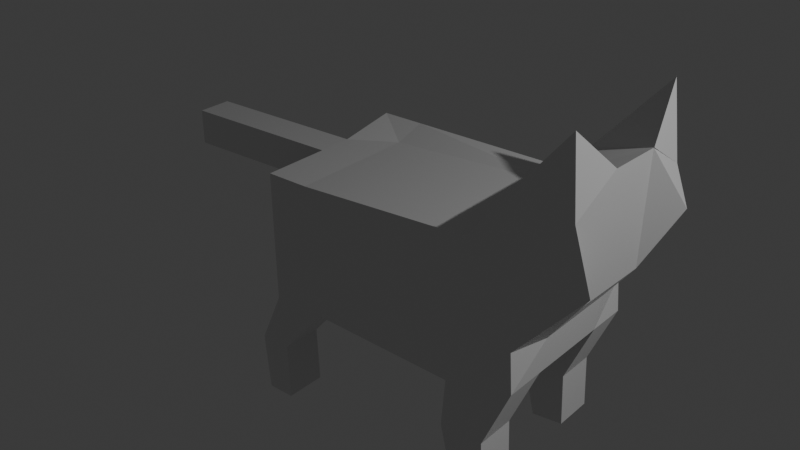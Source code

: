 # Source: cat_Remake.blend  (saved by Blender 4.5.87; exported with 4.5.12 LTS)
import bpy
from mathutils import Matrix  # noqa: F401  (used for matrix-valued properties, if any)

bpy.ops.wm.read_factory_settings(use_empty=True)
scene = bpy.context.scene
scene.name = 'Scene'

# ---- collections
col_collection = bpy.data.collections.new('Collection'); scene.collection.children.link(col_collection)

# ---- materials (node trees are filled in below, after node groups)
mat_material = bpy.data.materials.new('Material')
mat_material.alpha_threshold = 0.0
mat_material.roughness = 0.5
mat_material.line_color = (0.0, 0.0, 0.0, 1.0)

# ---- material node trees
mat_material.use_nodes = True; mat_material.node_tree.nodes.clear()
_N = mat_material.node_tree.nodes; _L = mat_material.node_tree.links
n0 = _N.new('ShaderNodeOutputMaterial'); n0.name = 'Material Output'; n0.location = (200, 100)
n1 = _N.new('ShaderNodeBsdfPrincipled'); n1.name = 'Principled BSDF'; n1.location = (-200, 100)
n1.inputs[3].default_value = 1.45
_L.new(n1.outputs[0], n0.inputs[0])
n0.is_active_output = True

# ---- world
world_world = bpy.data.worlds.new('World'); scene.world = world_world
world_world.use_nodes = True; world_world.node_tree.nodes.clear()
_N = world_world.node_tree.nodes; _L = world_world.node_tree.links
n0 = _N.new('ShaderNodeOutputWorld'); n0.name = 'World Output'; n0.location = (200, 100)
n1 = _N.new('ShaderNodeBackground'); n1.name = 'Background'; n1.location = (-200, 100)
n1.inputs[0].default_value = (0.05088, 0.05088, 0.05088, 1.0)
_L.new(n1.outputs[0], n0.inputs[0])
n0.is_active_output = True
world_world.color = (0.05088, 0.05088, 0.05088)
world_world.sun_shadow_jitter_overblur = 0.0

# ---- lights
light_light = bpy.data.lights.new('Light', 'POINT')
light_light.energy = 1000.0
light_light.shadow_soft_size = 0.1

# ---- meshes
me_cube = bpy.data.meshes.new('Cube')
me_cube.from_pydata([(1.0, 1.0, 1.0), (1.0, -1.0, 1.0), (-1.17, 1.0, 1.163), (-1.189, 0.8877, -1.161), (-1.17, -1.0, 1.163), (-1.189, -1.0, -1.0), (-1.189, 0.2052, -1.0), (1.0, 0.5114, 1.0), (-1.17, 0.5114, 1.163), (-1.189, -0.204, -1.0), (1.0, -0.5101, 1.0), (-1.17, -0.5101, 1.163), (0.5865, 0.8783, -1.168), (0.4565, -1.0, 1.249), (0.5865, -1.0, -1.161), (0.4565, 1.0, 1.249), (0.4565, 0.5114, 1.249), (0.4565, -0.5101, 1.249), (-0.8382, 0.8877, -1.161), (-0.7396, -1.0, 1.158), (-0.8382, 0.5114, -1.0), (-0.8382, -0.5101, -1.0), (-0.8382, -1.0, -1.0), (-0.7396, 1.0, 1.158), (-0.7396, 0.5114, 1.158), (-0.7396, -0.5101, 1.158), (-1.112, -0.9971, 2.052), (-1.366, -0.9971, 2.052), (0.7764, -0.5101, 2.052), (0.7764, -1.0, 2.052), (-1.366, 0.5115, 2.052), (-1.366, 0.9963, 2.052), (0.4247, 1.0, 2.052), (0.7764, 1.0, 2.052), (0.7764, 0.5114, 2.052), (0.4247, 0.5114, 2.052), (-1.366, -0.5163, 2.052), (0.4247, -0.5101, 2.052), (0.4247, -1.0, 2.052), (-1.112, 0.9963, 2.052), (-1.112, 0.5115, 2.052), (-1.112, -0.5163, 2.052), (-1.094, -1.0, 3.002), (-1.317, -1.0, 3.002), (0.7928, -0.5101, 2.947), (0.7928, -1.0, 2.947), (-1.317, 0.5114, 3.002), (-1.317, 1.0, 3.002), (0.5332, 1.0, 3.002), (0.7928, 1.0, 2.947), (0.7928, 0.5114, 2.947), (0.5332, 0.5114, 3.002), (-1.317, -0.5101, 3.002), (0.5332, -0.5101, 3.002), (0.5332, -1.0, 3.002), (-1.094, 1.0, 3.002), (-1.094, 0.5114, 3.002), (-1.094, -0.5101, 3.002), (-1.185, -1.0, -0.4045), (-1.185, 0.9325, -0.3978), (-1.185, 0.2052, -0.4045), (-1.185, -0.204, -0.4045), (0.61, 0.9325, -0.3806), (0.61, -1.0, -0.3873), (-0.8185, 0.9325, -0.3987), (-0.8185, -1.0, -0.4054), (-2.568, 0.2052, -0.3655), (-2.572, 0.2052, -0.961), (-2.572, -0.204, -0.961), (-2.568, -0.204, -0.3655), (0.9752, 1.004, 0.4252), (0.5887, 0.8783, -1.168), (0.5887, -1.0, -1.161), (0.979, -1.0, 0.3278), (1.037, 0.5152, 0.3917), (0.5887, 0.5114, -1.161), (1.037, -0.5063, 0.3917), (0.5887, -0.5101, -1.161), (0.8167, 0.5046, -1.812), (0.8167, 0.8248, -1.788), (1.475, 0.8703, -1.125), (1.265, 0.5371, -0.2246), (0.8167, -0.5168, -1.812), (1.265, -0.513, -0.2592), (1.507, -0.9674, -0.8859), (0.8167, -0.9169, -1.804), (1.303, 0.8226, -2.991), (1.38, 0.8208, -1.784), (1.387, 0.2834, -2.274), (1.38, 0.2918, -2.263), (1.379, -0.3675, -2.29), (1.38, -0.3749, -2.291), (1.343, -0.9135, -1.787), (1.303, -0.9248, -3.007)], [], [(15, 16, 35, 32), (65, 19, 4, 58), (60, 8, 2, 59), (76, 10, 1, 73), (12, 62, 15, 0, 70, 71), (61, 11, 8, 60), (11, 4, 27, 36), (58, 4, 11, 61), (70, 0, 7, 74), (24, 8, 11, 25), (7, 16, 17, 10), (12, 71, 75, 20, 18), (19, 25, 41, 26), (21, 77, 72, 14, 22), (64, 23, 15, 62), (74, 7, 10, 76), (1, 10, 28, 29), (9, 21, 22, 5), (59, 2, 23, 64), (3, 18, 20, 6), (6, 20, 21, 9), (16, 24, 25, 17), (15, 23, 24, 16), (63, 13, 19, 65), (17, 25, 19, 13), (26, 41, 57, 42), (27, 26, 42, 43), (28, 37, 53, 44), (40, 39, 55, 56), (2, 8, 30, 31), (0, 15, 32, 33), (16, 7, 34, 35), (23, 2, 31, 39), (10, 17, 37, 28), (24, 23, 39, 40), (7, 0, 33, 34), (8, 24, 40, 30), (4, 19, 26, 27), (17, 13, 38, 37), (25, 11, 36, 41), (13, 1, 29, 38), (57, 52, 43, 42), (55, 47, 46, 56), (49, 48, 51, 50), (44, 53, 54, 45), (38, 29, 45, 54), (29, 28, 44, 45), (32, 35, 51, 48), (31, 30, 46, 47), (37, 38, 54, 53), (33, 32, 48, 49), (39, 31, 47, 55), (34, 33, 49, 50), (30, 40, 56, 46), (35, 34, 50, 51), (41, 36, 52, 57), (36, 27, 43, 52), (14, 63, 65, 22), (3, 59, 64, 18), (18, 64, 62, 12), (5, 58, 61, 9), (6, 9, 68, 67), (6, 60, 59, 3), (22, 65, 58, 5), (68, 69, 66, 67), (60, 6, 67, 66), (61, 60, 66, 69), (9, 61, 69, 68), (77, 75, 78, 82), (75, 71, 79, 78), (78, 79, 86, 88), (72, 73, 1, 13, 63, 14), (20, 75, 77, 21), (70, 74, 81, 80), (72, 77, 82, 85), (74, 76, 83, 81), (71, 70, 80, 79), (76, 73, 84, 83), (73, 72, 85, 84), (90, 88, 86, 87, 89, 91, 92, 93), (85, 82, 90, 93), (79, 80, 87, 86), (81, 83, 91, 89), (80, 81, 89, 87), (83, 84, 92, 91), (84, 85, 93, 92), (82, 78, 88, 90)])
_uv = me_cube.uv_layers.new(name='UVMap')
_uv.uv.foreach_set('vector', [0.6652, 0.5, 0.6652, 0.5611, 0.6652, 0.5611, 0.6652, 0.5, 0.425, 0.9599, 0.625, 0.9599, 0.625, 1.0, 0.425, 1.0, 0.425, 0.1889, 0.625, 0.1889, 0.625, 0.25, 0.425, 0.25, 0.406, 0.6888, 0.625, 0.6888, 0.625, 0.75, 0.406, 0.75, 0.375, 0.4598, 0.425, 0.4598, 0.625, 0.4598, 0.625, 0.5, 0.406, 0.5, 0.3507, 0.4844, 0.425, 0.06123, 0.625, 0.06123, 0.625, 0.1889, 0.425, 0.1889, 0.625, 0.06123, 0.625, 0.0, 0.625, 0.0, 0.625, 0.06123, 0.425, 0.0, 0.625, 0.0, 0.625, 0.06123, 0.425, 0.06123, 0.406, 0.5, 0.625, 0.5, 0.625, 0.5611, 0.406, 0.5611, 0.8349, 0.5611, 0.875, 0.5611, 0.875, 0.6888, 0.8349, 0.6888, 0.625, 0.5611, 0.6652, 0.5611, 0.6652, 0.6888, 0.625, 0.6888, 0.3348, 0.5, 0.3507, 0.4844, 0.3351, 0.5611, 0.1651, 0.5611, 0.1651, 0.5, 0.8349, 0.75, 0.8349, 0.6888, 0.8349, 0.6888, 0.8349, 0.75, 0.1651, 0.6888, 0.3351, 0.6888, 0.3507, 0.7656, 0.3348, 0.75, 0.1651, 0.75, 0.425, 0.2901, 0.625, 0.2901, 0.625, 0.4598, 0.425, 0.4598, 0.406, 0.5611, 0.625, 0.5611, 0.625, 0.6888, 0.406, 0.6888, 0.625, 0.75, 0.625, 0.6888, 0.625, 0.6888, 0.625, 0.75, 0.125, 0.6888, 0.1651, 0.6888, 0.1651, 0.75, 0.125, 0.75, 0.425, 0.25, 0.625, 0.25, 0.625, 0.2901, 0.425, 0.2901, 0.125, 0.5, 0.1651, 0.5, 0.1651, 0.5611, 0.125, 0.5611, 0.125, 0.5611, 0.1651, 0.5611, 0.1651, 0.6888, 0.125, 0.6888, 0.6652, 0.5611, 0.8349, 0.5611, 0.8349, 0.6888, 0.6652, 0.6888, 0.6652, 0.5, 0.8349, 0.5, 0.8349, 0.5611, 0.6652, 0.5611, 0.425, 0.7902, 0.625, 0.7902, 0.625, 0.9599, 0.425, 0.9599, 0.6652, 0.6888, 0.8349, 0.6888, 0.8349, 0.75, 0.6652, 0.75, 0.8349, 0.75, 0.8349, 0.6888, 0.8349, 0.6888, 0.8349, 0.75, 0.625, 1.0, 0.625, 0.9599, 0.625, 0.9599, 0.625, 1.0, 0.625, 0.6888, 0.6652, 0.6888, 0.6652, 0.6888, 0.625, 0.6888, 0.8349, 0.5611, 0.8349, 0.5, 0.8349, 0.5, 0.8349, 0.5611, 0.625, 0.25, 0.625, 0.1889, 0.625, 0.1889, 0.625, 0.25, 0.625, 0.5, 0.625, 0.4598, 0.625, 0.4598, 0.625, 0.5, 0.6652, 0.5611, 0.625, 0.5611, 0.625, 0.5611, 0.6652, 0.5611, 0.625, 0.2901, 0.625, 0.25, 0.625, 0.25, 0.625, 0.2901, 0.625, 0.6888, 0.6652, 0.6888, 0.6652, 0.6888, 0.625, 0.6888, 0.8349, 0.5611, 0.8349, 0.5, 0.8349, 0.5, 0.8349, 0.5611, 0.625, 0.5611, 0.625, 0.5, 0.625, 0.5, 0.625, 0.5611, 0.875, 0.5611, 0.8349, 0.5611, 0.8349, 0.5611, 0.875, 0.5611, 0.625, 1.0, 0.625, 0.9599, 0.625, 0.9599, 0.625, 1.0, 0.6652, 0.6888, 0.6652, 0.75, 0.6652, 0.75, 0.6652, 0.6888, 0.8349, 0.6888, 0.875, 0.6888, 0.875, 0.6888, 0.8349, 0.6888, 0.625, 0.7902, 0.625, 0.75, 0.625, 0.75, 0.625, 0.7902, 0.8349, 0.6888, 0.875, 0.6888, 0.875, 0.75, 0.8349, 0.75, 0.8349, 0.5, 0.875, 0.5, 0.875, 0.5611, 0.8349, 0.5611, 0.625, 0.5, 0.6652, 0.5, 0.6652, 0.5611, 0.625, 0.5611, 0.625, 0.6888, 0.6652, 0.6888, 0.6652, 0.75, 0.625, 0.75, 0.625, 0.7902, 0.625, 0.75, 0.625, 0.75, 0.625, 0.7902, 0.625, 0.75, 0.625, 0.6888, 0.625, 0.6888, 0.625, 0.75, 0.6652, 0.5, 0.6652, 0.5611, 0.6652, 0.5611, 0.6652, 0.5, 0.625, 0.25, 0.625, 0.1889, 0.625, 0.1889, 0.625, 0.25, 0.6652, 0.6888, 0.6652, 0.75, 0.6652, 0.75, 0.6652, 0.6888, 0.625, 0.5, 0.625, 0.4598, 0.625, 0.4598, 0.625, 0.5, 0.625, 0.2901, 0.625, 0.25, 0.625, 0.25, 0.625, 0.2901, 0.625, 0.5611, 0.625, 0.5, 0.625, 0.5, 0.625, 0.5611, 0.875, 0.5611, 0.8349, 0.5611, 0.8349, 0.5611, 0.875, 0.5611, 0.6652, 0.5611, 0.625, 0.5611, 0.625, 0.5611, 0.6652, 0.5611, 0.8349, 0.6888, 0.875, 0.6888, 0.875, 0.6888, 0.8349, 0.6888, 0.625, 0.06123, 0.625, 0.0, 0.625, 0.0, 0.625, 0.06123, 0.375, 0.7902, 0.425, 0.7902, 0.425, 0.9599, 0.375, 0.9599, 0.375, 0.25, 0.425, 0.25, 0.425, 0.2901, 0.375, 0.2901, 0.375, 0.2901, 0.425, 0.2901, 0.425, 0.4598, 0.375, 0.4598, 0.375, 0.0, 0.425, 0.0, 0.425, 0.06123, 0.375, 0.06123, 0.125, 0.5611, 0.125, 0.6888, 0.125, 0.6888, 0.125, 0.5611, 0.375, 0.1889, 0.425, 0.1889, 0.425, 0.25, 0.375, 0.25, 0.375, 0.9599, 0.425, 0.9599, 0.425, 1.0, 0.375, 1.0, 0.375, 0.06123, 0.425, 0.06123, 0.425, 0.1889, 0.375, 0.1889, 0.425, 0.1889, 0.375, 0.1889, 0.375, 0.1889, 0.425, 0.1889, 0.425, 0.06123, 0.425, 0.1889, 0.425, 0.1889, 0.425, 0.06123, 0.375, 0.06123, 0.425, 0.06123, 0.425, 0.06123, 0.375, 0.06123, 0.3351, 0.6888, 0.3351, 0.5611, 0.3351, 0.5611, 0.3351, 0.6888, 0.3351, 0.5611, 0.3507, 0.4844, 0.3507, 0.4844, 0.3351, 0.5611, 0.3351, 0.5611, 0.3507, 0.4844, 0.3507, 0.4844, 0.3351, 0.5611, 0.3507, 0.7656, 0.406, 0.75, 0.625, 0.75, 0.625, 0.7902, 0.425, 0.7902, 0.375, 0.7902, 0.1651, 0.5611, 0.3351, 0.5611, 0.3351, 0.6888, 0.1651, 0.6888, 0.406, 0.5, 0.406, 0.5611, 0.406, 0.5611, 0.406, 0.5, 0.3507, 0.7656, 0.3351, 0.6888, 0.3351, 0.6888, 0.3507, 0.7656, 0.406, 0.5611, 0.406, 0.6888, 0.406, 0.6888, 0.406, 0.5611, 0.3507, 0.4844, 0.406, 0.5, 0.406, 0.5, 0.3507, 0.4844, 0.406, 0.6888, 0.406, 0.75, 0.406, 0.75, 0.406, 0.6888, 0.406, 0.75, 0.3507, 0.7656, 0.3507, 0.7656, 0.406, 0.75, 0.3351, 0.6888, 0.3351, 0.5611, 0.3507, 0.4844, 0.406, 0.5, 0.406, 0.5611, 0.406, 0.6888, 0.406, 0.75, 0.3507, 0.7656, 0.3507, 0.7656, 0.3351, 0.6888, 0.3351, 0.6888, 0.3507, 0.7656, 0.3507, 0.4844, 0.406, 0.5, 0.406, 0.5, 0.3507, 0.4844, 0.406, 0.5611, 0.406, 0.6888, 0.406, 0.6888, 0.406, 0.5611, 0.406, 0.5, 0.406, 0.5611, 0.406, 0.5611, 0.406, 0.5, 0.406, 0.6888, 0.406, 0.75, 0.406, 0.75, 0.406, 0.6888, 0.406, 0.75, 0.3507, 0.7656, 0.3507, 0.7656, 0.406, 0.75, 0.3351, 0.6888, 0.3351, 0.5611, 0.3351, 0.5611, 0.3351, 0.6888])
me_cube.materials.append(mat_material)
me_cube.use_mirror_vertex_groups = False
me_cube.update()

# ---- objects
ob_cube = bpy.data.objects.new('Cube', me_cube)
ob_light = bpy.data.objects.new('Light', light_light)
ob_empty = bpy.data.objects.new('Empty', None)
ob_empty_001 = bpy.data.objects.new('Empty.001', None)

# ---- transforms, parenting, visibility, modifiers, constraints
ob_cube.location = (-3.685, 0.0, 0.0)
ob_cube.scale = (1.438, 1.0, -0.6972)
ob_cube.lock_rotations_4d = False
ob_cube.empty_display_type = 'ARROWS'
ob_cube.lineart.crease_threshold = 0.0
ob_light.location = (4.076, 1.005, 5.904)
ob_light.rotation_euler = (0.6503, 0.05522, 1.866)
ob_light.lock_rotations_4d = False
ob_light.empty_display_type = 'ARROWS'
ob_light.color = (0.0, 0.0, 0.0, 0.0)
ob_light.lineart.crease_threshold = 0.0
ob_empty.location = (-3.101, 0.9664, -0.1843)
ob_empty.rotation_euler = (1.571, -0.0, 1.571)
ob_empty.empty_display_type = 'IMAGE'
ob_empty.empty_display_size = 5.562
ob_empty.empty_image_offset = (-0.7745, -0.4857)
ob_empty_001.location = (-2.647, 0.0, -0.6762)
ob_empty_001.rotation_euler = (1.571, 0.0, 3.142)
ob_empty_001.empty_display_type = 'IMAGE'
ob_empty_001.empty_display_size = 7.823
ob_empty_001.empty_image_offset = (-0.3459, -0.4039)

# ---- collection membership
col_collection.objects.link(ob_cube)
col_collection.objects.link(ob_light)
col_collection.objects.link(ob_empty)
col_collection.objects.link(ob_empty_001)

# ---- scene / render settings (as saved in the file)
scene.frame_start = 1; scene.frame_end = 250; scene.frame_set(1)
scene.render.engine = 'BLENDER_EEVEE_NEXT'
bpy.context.view_layer.update()

# ---- added for rendering (the .blend has no active camera): camera
cam_auto = bpy.data.cameras.new('AutoCamera')
cam_auto.lens = 50.0
cam_auto.sensor_width = 36.0
cam_auto.clip_end = 1000.0
ob_auto_camera = bpy.data.objects.new('AutoCamera', cam_auto)
scene.collection.objects.link(ob_auto_camera)
ob_auto_camera.location = (2.47011, -8.30376, 5.53896)
ob_auto_camera.rotation_euler = (1.09748, -7.21219e-08, 0.694738)
scene.camera = ob_auto_camera
bpy.context.view_layer.update()
